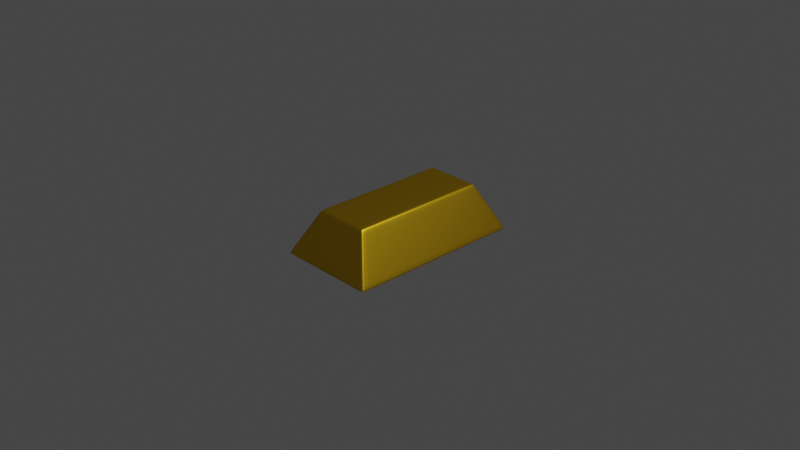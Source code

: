 # Source: gold_bar.blend  (saved by Blender 2.82.7; exported with 4.5.12 LTS)
import bpy
from mathutils import Matrix  # noqa: F401  (used for matrix-valued properties, if any)

bpy.ops.wm.read_factory_settings(use_empty=True)
scene = bpy.context.scene
scene.name = 'Scene'

# ---- collections
col_collection = bpy.data.collections.new('Collection'); scene.collection.children.link(col_collection)

# ---- materials (node trees are filled in below, after node groups)
mat_material = bpy.data.materials.new('Material')
mat_material.alpha_threshold = 0.0
mat_material.use_transparent_shadow = False
mat_material.line_color = (0.0, 0.0, 0.0, 1.0)

# ---- material node trees
mat_material.use_nodes = True; mat_material.node_tree.nodes.clear()
_N = mat_material.node_tree.nodes; _L = mat_material.node_tree.links
n0 = _N.new('ShaderNodeOutputMaterial'); n0.name = 'Material Output'; n0.location = (456, 664)
n1 = _N.new('ShaderNodeBsdfAnisotropic'); n1.name = 'Glossy BSDF'; n1.location = (226, 719)
n1.distribution = 'GGX'
n1.inputs[1].default_value = 0.4462
n2 = _N.new('ShaderNodeHueSaturation'); n2.name = 'Hue Saturation Value'; n2.location = (-79, 713)
n2.inputs[4].default_value = (0.8, 0.4863, 0.01822, 1.0)
_L.new(n1.outputs[0], n0.inputs[0])
_L.new(n2.outputs[0], n1.inputs[0])
n0.is_active_output = True

# ---- world
world_world = bpy.data.worlds.new('World'); scene.world = world_world
world_world.use_nodes = True; world_world.node_tree.nodes.clear()
_N = world_world.node_tree.nodes; _L = world_world.node_tree.links
n0 = _N.new('ShaderNodeOutputWorld'); n0.name = 'World Output'; n0.location = (300, 300)
n1 = _N.new('ShaderNodeBackground'); n1.name = 'Background'; n1.location = (10, 300)
n1.inputs[0].default_value = (0.05088, 0.05088, 0.05088, 1.0)
_L.new(n1.outputs[0], n0.inputs[0])
n0.is_active_output = True
world_world.color = (0.05088, 0.05088, 0.05088)
world_world.use_sun_shadow = False
world_world.sun_shadow_jitter_overblur = 0.0

# ---- cameras
cam_camera = bpy.data.cameras.new('Camera')
cam_camera.clip_end = 100.0
cam_camera.ortho_scale = 7.314

# ---- lights
light_light = bpy.data.lights.new('Light', 'POINT')
light_light.transmission_factor = 0.0
light_light.energy = 1000.0
light_light.shadow_soft_size = 0.1
light_light.shadow_maximum_resolution = 0.006
light_light.use_absolute_resolution = True

# ---- meshes
me_cube = bpy.data.meshes.new('Cube')
me_cube.from_pydata([(0.3009, 0.7692, 0.2488), (0.5653, 1.0, -0.2488), (0.3009, -0.7692, 0.2488), (0.5653, -1.0, -0.2488), (-0.3009, 0.7692, 0.2488), (-0.5653, 1.0, -0.2488), (-0.3009, -0.7692, 0.2488), (-0.5653, -1.0, -0.2488), (0.3221, 0.7877, 0.209), (-0.3221, -0.7877, 0.209), (0.3221, -0.7877, 0.209), (-0.3221, 0.7877, 0.209), (0.5506, 0.9872, -0.2211), (0.5506, -0.9872, -0.2211), (-0.5506, 0.9872, -0.2211), (-0.5506, -0.9872, -0.2211), (-0.5653, 0.9483, -0.2488), (0.3009, 0.7295, 0.2488), (-0.3009, 0.7295, 0.2488), (0.5653, 0.9483, -0.2488), (0.3221, 0.747, 0.209), (-0.3221, 0.747, 0.209), (-0.5506, 0.9362, -0.2211), (0.5506, 0.9362, -0.2211), (-0.5653, -0.9361, -0.2488), (0.3009, -0.7201, 0.2488), (0.3221, -0.7373, 0.209), (0.5506, -0.9241, -0.2211), (-0.3009, -0.7201, 0.2488), (0.5653, -0.9361, -0.2488), (-0.3221, -0.7373, 0.209), (-0.5506, -0.9241, -0.2211), (-0.4785, 1.0, -0.2488), (-0.2547, -0.7692, 0.2488), (-0.4785, -1.0, -0.2488), (-0.2547, 0.7692, 0.2488), (-0.2726, 0.7877, 0.209), (-0.2726, -0.7877, 0.209), (-0.4661, -0.9872, -0.2211), (-0.4661, 0.9872, -0.2211), (-0.4785, 0.9483, -0.2488), (-0.2547, 0.7295, 0.2488), (-0.4785, -0.9361, -0.2488), (-0.2547, -0.7201, 0.2488), (0.4972, -1.0, -0.2488), (0.2647, 0.7692, 0.2488), (0.2833, 0.7877, 0.209), (0.4843, 0.9872, -0.2211), (0.2647, 0.7295, 0.2488), (0.2647, -0.7201, 0.2488), (0.4972, 1.0, -0.2488), (0.2647, -0.7692, 0.2488), (0.2833, -0.7877, 0.209), (0.4843, -0.9872, -0.2211), (0.4972, 0.9483, -0.2488), (0.4972, -0.9361, -0.2488)], [], [(43, 28, 6, 33), (37, 33, 6, 9), (21, 18, 4, 11), (55, 29, 3, 44), (26, 25, 2, 10), (46, 45, 0, 8), (47, 46, 8, 12), (27, 26, 10, 13), (22, 21, 11, 14), (38, 37, 9, 15), (34, 38, 15, 7), (16, 22, 14, 5), (29, 27, 13, 3), (50, 47, 12, 1), (1, 12, 23, 19), (24, 31, 22, 16), (31, 30, 21, 22), (12, 8, 20, 23), (8, 0, 17, 20), (50, 1, 19, 54), (30, 28, 18, 21), (35, 4, 18, 41), (9, 6, 28, 30), (15, 9, 30, 31), (7, 15, 31, 24), (19, 23, 27, 29), (23, 20, 26, 27), (20, 17, 25, 26), (54, 19, 29, 55), (41, 18, 28, 43), (48, 41, 43, 49), (16, 40, 42, 24), (45, 35, 41, 48), (5, 32, 40, 16), (5, 14, 39, 32), (44, 53, 38, 34), (53, 52, 37, 38), (14, 11, 36, 39), (11, 4, 35, 36), (24, 42, 34, 7), (52, 51, 33, 37), (49, 43, 33, 51), (25, 49, 51, 2), (10, 2, 51, 52), (13, 10, 52, 53), (3, 13, 53, 44), (0, 45, 48, 17), (17, 48, 49, 25), (40, 54, 55, 42), (32, 50, 54, 40), (32, 39, 47, 50), (39, 36, 46, 47), (36, 35, 45, 46), (42, 55, 44, 34)])
_uv = me_cube.uv_layers.new(name='UVMap')
_uv.uv.foreach_set('vector', [0.8558, 0.742, 0.875, 0.742, 0.875, 0.75, 0.8558, 0.75, 0.605, 0.9808, 0.625, 0.9808, 0.625, 1.0, 0.605, 1.0, 0.605, 0.2435, 0.625, 0.2435, 0.625, 0.25, 0.605, 0.25, 0.3599, 0.742, 0.375, 0.742, 0.375, 0.75, 0.3599, 0.75, 0.605, 0.742, 0.625, 0.742, 0.625, 0.75, 0.605, 0.75, 0.605, 0.4849, 0.625, 0.4849, 0.625, 0.5, 0.605, 0.5, 0.3889, 0.4849, 0.605, 0.4849, 0.605, 0.5, 0.3889, 0.5, 0.3889, 0.742, 0.605, 0.742, 0.605, 0.75, 0.3889, 0.75, 0.3889, 0.2435, 0.605, 0.2435, 0.605, 0.25, 0.3889, 0.25, 0.3889, 0.9808, 0.605, 0.9808, 0.605, 1.0, 0.3889, 1.0, 0.375, 0.9808, 0.3889, 0.9808, 0.3889, 1.0, 0.375, 1.0, 0.375, 0.2435, 0.3889, 0.2435, 0.3889, 0.25, 0.375, 0.25, 0.375, 0.742, 0.3889, 0.742, 0.3889, 0.75, 0.375, 0.75, 0.375, 0.4849, 0.3889, 0.4849, 0.3889, 0.5, 0.375, 0.5, 0.375, 0.5, 0.3889, 0.5, 0.3889, 0.5065, 0.375, 0.5065, 0.375, 0.007989, 0.3889, 0.007989, 0.3889, 0.2435, 0.375, 0.2435, 0.3889, 0.007989, 0.605, 0.007989, 0.605, 0.2435, 0.3889, 0.2435, 0.3889, 0.5, 0.605, 0.5, 0.605, 0.5065, 0.3889, 0.5065, 0.605, 0.5, 0.625, 0.5, 0.625, 0.5065, 0.605, 0.5065, 0.3599, 0.5, 0.375, 0.5, 0.375, 0.5065, 0.3599, 0.5065, 0.605, 0.007989, 0.625, 0.007989, 0.625, 0.2435, 0.605, 0.2435, 0.8558, 0.5, 0.875, 0.5, 0.875, 0.5065, 0.8558, 0.5065, 0.605, 0.0, 0.625, 0.0, 0.625, 0.007989, 0.605, 0.007989, 0.3889, 0.0, 0.605, 0.0, 0.605, 0.007989, 0.3889, 0.007989, 0.375, 0.0, 0.3889, 0.0, 0.3889, 0.007989, 0.375, 0.007989, 0.375, 0.5065, 0.3889, 0.5065, 0.3889, 0.742, 0.375, 0.742, 0.3889, 0.5065, 0.605, 0.5065, 0.605, 0.742, 0.3889, 0.742, 0.605, 0.5065, 0.625, 0.5065, 0.625, 0.742, 0.605, 0.742, 0.3599, 0.5065, 0.375, 0.5065, 0.375, 0.742, 0.3599, 0.742, 0.8558, 0.5065, 0.875, 0.5065, 0.875, 0.742, 0.8558, 0.742, 0.6401, 0.5065, 0.8558, 0.5065, 0.8558, 0.742, 0.6401, 0.742, 0.125, 0.5065, 0.1442, 0.5065, 0.1442, 0.742, 0.125, 0.742, 0.6401, 0.5, 0.8558, 0.5, 0.8558, 0.5065, 0.6401, 0.5065, 0.125, 0.5, 0.1442, 0.5, 0.1442, 0.5065, 0.125, 0.5065, 0.375, 0.25, 0.3889, 0.25, 0.3889, 0.2692, 0.375, 0.2692, 0.375, 0.7651, 0.3889, 0.7651, 0.3889, 0.9808, 0.375, 0.9808, 0.3889, 0.7651, 0.605, 0.7651, 0.605, 0.9808, 0.3889, 0.9808, 0.3889, 0.25, 0.605, 0.25, 0.605, 0.2692, 0.3889, 0.2692, 0.605, 0.25, 0.625, 0.25, 0.625, 0.2692, 0.605, 0.2692, 0.125, 0.742, 0.1442, 0.742, 0.1442, 0.75, 0.125, 0.75, 0.605, 0.7651, 0.625, 0.7651, 0.625, 0.9808, 0.605, 0.9808, 0.6401, 0.742, 0.8558, 0.742, 0.8558, 0.75, 0.6401, 0.75, 0.625, 0.742, 0.6401, 0.742, 0.6401, 0.75, 0.625, 0.75, 0.605, 0.75, 0.625, 0.75, 0.625, 0.7651, 0.605, 0.7651, 0.3889, 0.75, 0.605, 0.75, 0.605, 0.7651, 0.3889, 0.7651, 0.375, 0.75, 0.3889, 0.75, 0.3889, 0.7651, 0.375, 0.7651, 0.625, 0.5, 0.6401, 0.5, 0.6401, 0.5065, 0.625, 0.5065, 0.625, 0.5065, 0.6401, 0.5065, 0.6401, 0.742, 0.625, 0.742, 0.1442, 0.5065, 0.3599, 0.5065, 0.3599, 0.742, 0.1442, 0.742, 0.1442, 0.5, 0.3599, 0.5, 0.3599, 0.5065, 0.1442, 0.5065, 0.375, 0.2692, 0.3889, 0.2692, 0.3889, 0.4849, 0.375, 0.4849, 0.3889, 0.2692, 0.605, 0.2692, 0.605, 0.4849, 0.3889, 0.4849, 0.605, 0.2692, 0.625, 0.2692, 0.625, 0.4849, 0.605, 0.4849, 0.1442, 0.742, 0.3599, 0.742, 0.3599, 0.75, 0.1442, 0.75])
me_cube.materials.append(mat_material)
me_cube.use_remesh_preserve_volume = False
me_cube.use_remesh_preserve_attributes = False
me_cube.use_mirror_vertex_groups = False
me_cube.update()

# ---- objects
ob_cube = bpy.data.objects.new('Cube', me_cube)
ob_light = bpy.data.objects.new('Light', light_light)
ob_camera = bpy.data.objects.new('Camera', cam_camera)

# ---- transforms, parenting, visibility, modifiers, constraints
ob_cube.location = (0.0, 0.0, 0.0)
ob_cube.lock_rotations_4d = False
ob_cube.empty_display_type = 'ARROWS'
ob_cube.lineart.crease_threshold = 0.0
_m = ob_cube.modifiers.new('Subdivision', 'SUBSURF')
_m.uv_smooth = 'PRESERVE_CORNERS'
_m.levels = 2
_m.show_only_control_edges = False
ob_light.location = (4.076, 1.005, 5.904)
ob_light.rotation_euler = (0.6503, 0.05522, 1.866)
ob_light.lock_rotations_4d = False
ob_light.empty_display_type = 'ARROWS'
ob_light.color = (0.0, 0.0, 0.0, 0.0)
ob_light.lineart.crease_threshold = 0.0
ob_camera.location = (7.359, -6.926, 4.958)
ob_camera.rotation_euler = (1.109, 0.0, 0.8149)
ob_camera.lock_rotations_4d = False
ob_camera.empty_display_type = 'ARROWS'
ob_camera.color = (0.0, 0.0, 0.0, 0.0)
ob_camera.display_type = 'WIRE'
ob_camera.lineart.crease_threshold = 0.0

# ---- collection membership
col_collection.objects.link(ob_cube)
col_collection.objects.link(ob_light)
col_collection.objects.link(ob_camera)

# ---- scene / render settings (as saved in the file)
scene.camera = ob_camera
scene.frame_start = 1; scene.frame_end = 250; scene.frame_set(1)
scene.render.engine = 'BLENDER_EEVEE_NEXT'
scene.cycles.use_denoising = False
scene.cycles.samples = 128
scene.cycles.sampling_pattern = 'TABULATED_SOBOL'
scene.cycles.use_adaptive_sampling = False
scene.cycles.use_light_tree = False
scene.view_settings.view_transform = 'Filmic'
bpy.context.view_layer.update()
